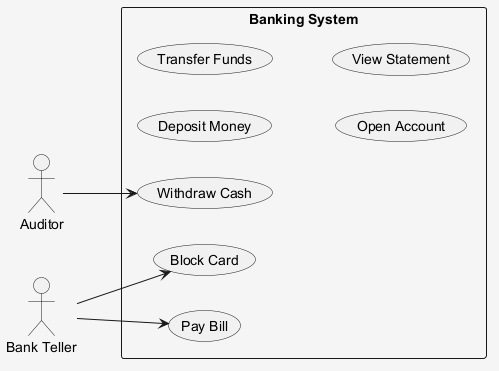

The diagram above was rendered by PlantUML. Its source (embedded in the PNG):
@startuml
skinparam shadowing false
skinparam backgroundColor #F5F5F5
left to right direction
actor "Auditor" as Auditor
actor "Bank Teller" as BankTeller
rectangle "Banking System" {
  usecase "Deposit Money" as UC_DepositMoney
  usecase "Transfer Funds" as UC_TransferFunds
  usecase "Block Card" as UC_BlockCard
  usecase "Open Account" as UC_OpenAccount
  usecase "View Statement" as UC_ViewStatement
  usecase "Pay Bill" as UC_PayBill
  usecase "Withdraw Cash" as UC_WithdrawCash
}
Auditor --> UC_WithdrawCash
BankTeller --> UC_PayBill
BankTeller --> UC_BlockCard
@enduml